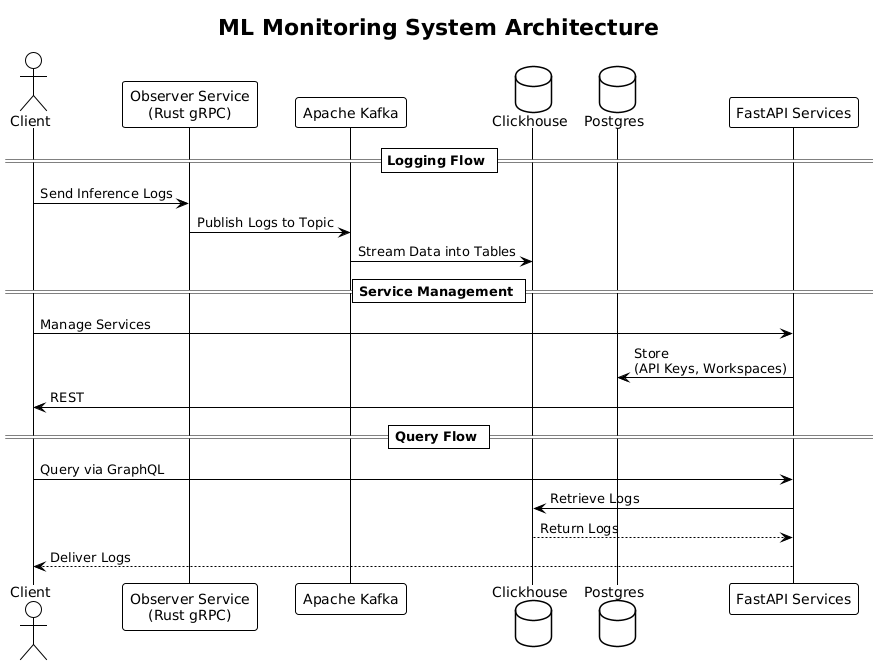

The diagram above was rendered by PlantUML. Its source (embedded in the PNG):
@startuml
!theme plain
title ML Monitoring System Architecture

actor Client
participant "Observer Service\n(Rust gRPC)" as Observer
participant "Apache Kafka" as Kafka
database "Clickhouse" as Clickhouse
database "Postgres" as Postgres
participant "FastAPI Services" as FastAPI

== Logging Flow ==
Client -> Observer: Send Inference Logs
Observer -> Kafka: Publish Logs to Topic
Kafka -> Clickhouse: Stream Data into Tables

== Service Management ==
Client -> FastAPI: Manage Services
FastAPI -> Postgres: Store\n(API Keys, Workspaces)
FastAPI -> Client: REST

== Query Flow ==
Client -> FastAPI: Query via GraphQL
FastAPI -> Clickhouse: Retrieve Logs
Clickhouse --> FastAPI: Return Logs
FastAPI --> Client: Deliver Logs
@enduml